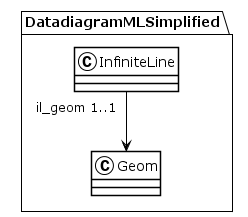

The diagram above was rendered by PlantUML. Its source (embedded in the PNG):
@startuml
!theme plain
package DatadiagramMLSimplified {
class InfiniteLine {
}
InfiniteLine "il_geom 1..1" --> Geom
class Geom {
}
}
@enduml